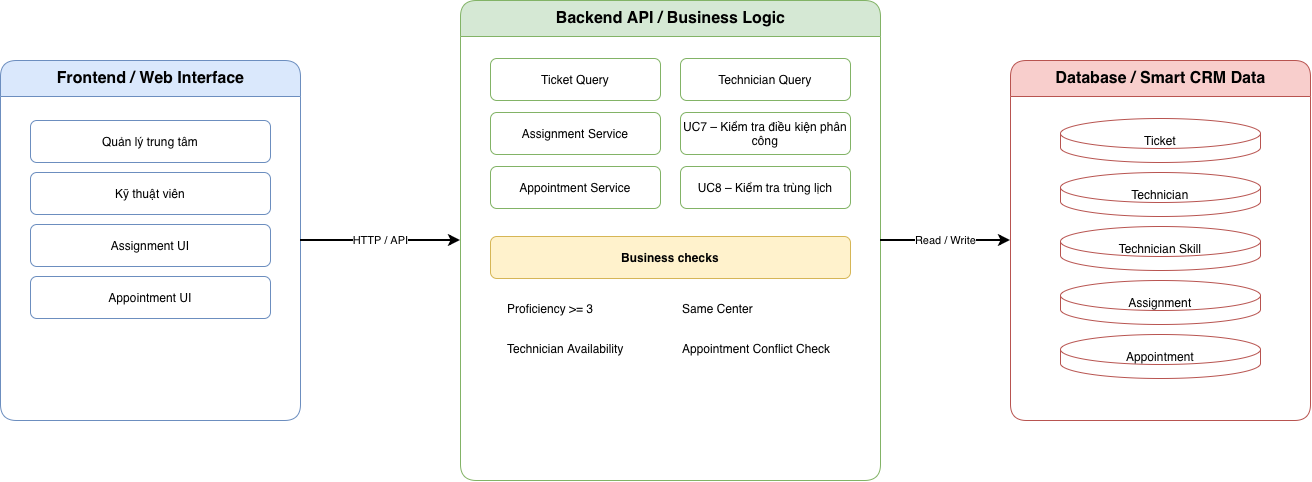

The diagram above was exported from draw.io. Its source (the exported page's mxGraphModel, read from the mxfile embedded in the PNG):
<mxGraphModel dx="3038" dy="899" grid="1" gridSize="10" guides="1" tooltips="1" connect="1" arrows="1" fold="1" page="1" pageScale="1" pageWidth="1600" pageHeight="700" math="0" shadow="0" adaptiveColors="auto">
  <root>
    <mxCell id="0" />
    <mxCell id="1" parent="0" />
    <mxCell id="frontend" parent="1" style="swimlane;startSize=36;horizontal=1;rounded=1;fillColor=#dae8fc;strokeColor=#6c8ebf;fontStyle=1;fontSize=16;html=1;" value="Frontend / Web Interface" vertex="1">
      <mxGeometry height="360" width="300" x="-60" y="160" as="geometry" />
    </mxCell>
    <mxCell id="f1" parent="frontend" style="rounded=1;whiteSpace=wrap;fillColor=#ffffff;strokeColor=#6c8ebf;html=1;" value="Quản lý trung tâm" vertex="1">
      <mxGeometry height="42" width="240" x="30" y="60" as="geometry" />
    </mxCell>
    <mxCell id="f2" parent="frontend" style="rounded=1;whiteSpace=wrap;fillColor=#ffffff;strokeColor=#6c8ebf;html=1;" value="Kỹ thuật viên" vertex="1">
      <mxGeometry height="42" width="240" x="30" y="112" as="geometry" />
    </mxCell>
    <mxCell id="f3" parent="frontend" style="rounded=1;whiteSpace=wrap;fillColor=#ffffff;strokeColor=#6c8ebf;html=1;" value="Assignment UI" vertex="1">
      <mxGeometry height="42" width="240" x="30" y="164" as="geometry" />
    </mxCell>
    <mxCell id="f4" parent="frontend" style="rounded=1;whiteSpace=wrap;fillColor=#ffffff;strokeColor=#6c8ebf;html=1;" value="Appointment UI" vertex="1">
      <mxGeometry height="42" width="240" x="30" y="216" as="geometry" />
    </mxCell>
    <mxCell id="backend" parent="1" style="swimlane;startSize=36;horizontal=1;rounded=1;fillColor=#d5e8d4;strokeColor=#82b366;fontStyle=1;fontSize=16;html=1;" value="Backend API / Business Logic" vertex="1">
      <mxGeometry height="480" width="420" x="400" y="100" as="geometry" />
    </mxCell>
    <mxCell id="b1" parent="backend" style="rounded=1;whiteSpace=wrap;fillColor=#ffffff;strokeColor=#82b366;html=1;" value="Ticket Query" vertex="1">
      <mxGeometry height="42" width="170" x="30" y="58" as="geometry" />
    </mxCell>
    <mxCell id="b2" parent="backend" style="rounded=1;whiteSpace=wrap;fillColor=#ffffff;strokeColor=#82b366;html=1;" value="Technician Query" vertex="1">
      <mxGeometry height="42" width="170" x="220" y="58" as="geometry" />
    </mxCell>
    <mxCell id="b3" parent="backend" style="rounded=1;whiteSpace=wrap;fillColor=#ffffff;strokeColor=#82b366;html=1;" value="Assignment Service" vertex="1">
      <mxGeometry height="42" width="170" x="30" y="112" as="geometry" />
    </mxCell>
    <mxCell id="b4" parent="backend" style="rounded=1;whiteSpace=wrap;fillColor=#ffffff;strokeColor=#82b366;html=1;" value="UC7 – Kiểm tra điều kiện phân công" vertex="1">
      <mxGeometry height="42" width="170" x="220" y="112" as="geometry" />
    </mxCell>
    <mxCell id="b5" parent="backend" style="rounded=1;whiteSpace=wrap;fillColor=#ffffff;strokeColor=#82b366;html=1;" value="Appointment Service" vertex="1">
      <mxGeometry height="42" width="170" x="30" y="166" as="geometry" />
    </mxCell>
    <mxCell id="b6" parent="backend" style="rounded=1;whiteSpace=wrap;fillColor=#ffffff;strokeColor=#82b366;html=1;" value="UC8 – Kiểm tra trùng lịch" vertex="1">
      <mxGeometry height="42" width="170" x="220" y="166" as="geometry" />
    </mxCell>
    <mxCell id="checks" parent="backend" style="rounded=1;whiteSpace=wrap;fillColor=#fff2cc;strokeColor=#d6b656;fontStyle=1;html=1;" value="Business checks" vertex="1">
      <mxGeometry height="42" width="360" x="30" y="236" as="geometry" />
    </mxCell>
    <mxCell id="check1" parent="backend" style="text;align=left;verticalAlign=middle;html=1;" value="Proficiency &gt;= 3" vertex="1">
      <mxGeometry height="32" width="150" x="45" y="292" as="geometry" />
    </mxCell>
    <mxCell id="check2" parent="backend" style="text;align=left;verticalAlign=middle;html=1;" value="Same Center" vertex="1">
      <mxGeometry height="32" width="150" x="220" y="292" as="geometry" />
    </mxCell>
    <mxCell id="check3" parent="backend" style="text;align=left;verticalAlign=middle;html=1;" value="Technician Availability" vertex="1">
      <mxGeometry height="32" width="170" x="45" y="332" as="geometry" />
    </mxCell>
    <mxCell id="check4" parent="backend" style="text;align=left;verticalAlign=middle;html=1;" value="Appointment Conflict Check" vertex="1">
      <mxGeometry height="32" width="170" x="220" y="332" as="geometry" />
    </mxCell>
    <mxCell id="database" parent="1" style="swimlane;startSize=36;horizontal=1;rounded=1;fillColor=#f8cecc;strokeColor=#b85450;fontStyle=1;fontSize=16;html=1;" value="Database / Smart CRM Data" vertex="1">
      <mxGeometry height="360" width="300" x="950" y="160" as="geometry" />
    </mxCell>
    <mxCell id="d1" parent="database" style="shape=cylinder3;whiteSpace=wrap;fillColor=#ffffff;strokeColor=#b85450;html=1;" value="Ticket" vertex="1">
      <mxGeometry height="44" width="200" x="50" y="58" as="geometry" />
    </mxCell>
    <mxCell id="d2" parent="database" style="shape=cylinder3;whiteSpace=wrap;fillColor=#ffffff;strokeColor=#b85450;html=1;" value="Technician" vertex="1">
      <mxGeometry height="44" width="200" x="50" y="112" as="geometry" />
    </mxCell>
    <mxCell id="d3" parent="database" style="shape=cylinder3;whiteSpace=wrap;fillColor=#ffffff;strokeColor=#b85450;html=1;" value="Technician Skill" vertex="1">
      <mxGeometry height="44" width="200" x="50" y="166" as="geometry" />
    </mxCell>
    <mxCell id="d4" parent="database" style="shape=cylinder3;whiteSpace=wrap;fillColor=#ffffff;strokeColor=#b85450;html=1;" value="Assignment" vertex="1">
      <mxGeometry height="44" width="200" x="50" y="220" as="geometry" />
    </mxCell>
    <mxCell id="d5" parent="database" style="shape=cylinder3;whiteSpace=wrap;fillColor=#ffffff;strokeColor=#b85450;html=1;" value="Appointment" vertex="1">
      <mxGeometry height="44" width="200" x="50" y="274" as="geometry" />
    </mxCell>
    <mxCell id="e1" edge="1" parent="1" source="frontend" style="edgeStyle=orthogonalEdgeStyle;rounded=0;endArrow=classic;strokeWidth=2;html=1;" target="backend" value="HTTP / API">
      <mxGeometry relative="1" as="geometry" />
    </mxCell>
    <mxCell id="e2" edge="1" parent="1" source="backend" style="edgeStyle=orthogonalEdgeStyle;rounded=0;endArrow=classic;strokeWidth=2;html=1;" target="database" value="Read / Write">
      <mxGeometry relative="1" as="geometry" />
    </mxCell>
  </root>
</mxGraphModel>